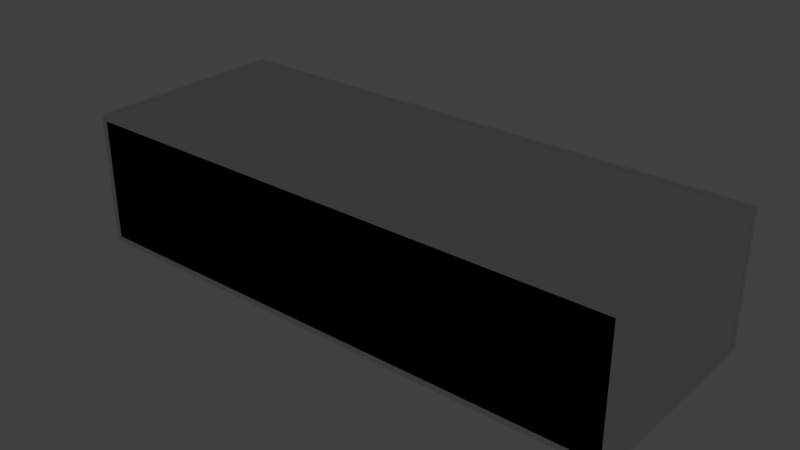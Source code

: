 # Source: ph-mpd-fcm.blend  (saved by Blender 2.78.0; exported with 4.5.12 LTS)
import bpy
from mathutils import Matrix  # noqa: F401  (used for matrix-valued properties, if any)

bpy.ops.wm.read_factory_settings(use_empty=True)
scene = bpy.context.scene
scene.name = 'Scene'

# ---- collections
col_collection_1 = bpy.data.collections.new('Collection 1'); scene.collection.children.link(col_collection_1)

# ---- materials (node trees are filled in below, after node groups)
mat_material = bpy.data.materials.new('Material')
mat_material.alpha_threshold = 0.0
mat_material.use_transparent_shadow = False
mat_material.roughness = 0.5
mat_material.line_color = (0.0, 0.0, 0.0, 1.0)

# ---- material node trees

# ---- world
world_world = bpy.data.worlds.new('World'); scene.world = world_world
world_world.color = (0.05088, 0.05088, 0.05088)
world_world.use_sun_shadow = False
world_world.sun_shadow_jitter_overblur = 0.0
world_world.cycles.sampling_method = 'MANUAL'

# ---- lights
light_lamp = bpy.data.lights.new('Lamp', 'POINT')
light_lamp.transmission_factor = 0.0
light_lamp.cutoff_distance = 30.0
light_lamp.energy = 100.0
light_lamp.shadow_buffer_clip_start = 1.001
light_lamp.shadow_soft_size = 0.1
light_lamp.shadow_maximum_resolution = 0.006
light_lamp.use_absolute_resolution = True

# ---- meshes
me_cube = bpy.data.meshes.new('Cube')
me_cube.from_pydata([(2000.0, 750.0, 920.7), (2000.0, -750.0, 920.7), (-2000.0, -750.0, 920.7), (-2000.0, 750.0, 920.7), (2000.0, 750.0, 960.7), (2000.0, -750.0, 960.7), (-2000.0, -750.0, 960.7), (-2000.0, 750.0, 960.7), (-1960.0, -710.0, 960.7), (-1960.0, 710.0, 960.7), (1960.0, -710.0, 960.7), (1960.0, 710.0, 960.7), (-1960.0, -710.0, 956.7), (-1960.0, 710.0, 956.7), (1960.0, -710.0, 956.7), (1960.0, 710.0, 956.7), (1996.0, 746.0, 920.7), (1996.0, -746.0, 920.7), (-1996.0, -746.0, 920.7), (-1996.0, 746.0, 920.7), (1996.0, -746.0, -6.104e-05), (-1996.0, -746.0, -6.104e-05), (1996.0, 746.0, -6.104e-05), (-1996.0, 746.0, -6.104e-05), (1964.0, 746.0, 920.7), (1964.0, -746.0, 920.7), (1964.0, -746.0, -6.104e-05), (1964.0, 746.0, -6.104e-05), (-1964.0, -746.0, 920.7), (-1964.0, 746.0, 920.7), (-1964.0, -746.0, -6.104e-05), (-1964.0, 746.0, -6.104e-05)], [], [(0, 4, 5, 1), (1, 5, 6, 2), (2, 6, 7, 3), (4, 0, 3, 7), (4, 7, 9, 11), (4, 11, 10, 5), (5, 10, 8, 6), (7, 6, 8, 9), (10, 14, 12, 8), (9, 8, 12, 13), (11, 9, 13, 15), (11, 15, 14, 10), (13, 12, 14, 15), (0, 1, 17, 16), (2, 3, 19, 18), (1, 2, 18, 17), (3, 0, 16, 19), (17, 18, 21, 20), (20, 22, 16, 17), (23, 21, 18, 19), (26, 27, 24, 25), (31, 30, 28, 29), (26, 25, 28, 30)])
me_cube.materials.append(mat_material)
me_cube.use_remesh_preserve_volume = False
me_cube.use_remesh_preserve_attributes = False
me_cube.use_mirror_vertex_groups = False
me_cube.update()
me_cube_013 = bpy.data.meshes.new('Cube.013')
me_cube_013.from_pydata([(972.0, 726.5, 0.5222), (972.0, -765.5, 0.5222), (972.0, 726.5, -39.48), (-972.0, 726.5, 0.5222), (-972.0, -765.5, 0.5222), (-972.0, 726.5, -39.48)], [], [(2, 0, 3, 5), (0, 1, 4, 3)])
me_cube_013.materials.append(mat_material)
me_cube_013.use_remesh_preserve_volume = False
me_cube_013.use_remesh_preserve_attributes = False
me_cube_013.use_mirror_vertex_groups = False
me_cube_013.update()
me_cube_011 = bpy.data.meshes.new('Cube.011')
me_cube_011.from_pydata([(972.0, 726.5, 0.5222), (972.0, -765.5, 0.5222), (972.0, 726.5, -39.48), (-972.0, 726.5, 0.5222), (-972.0, -765.5, 0.5222), (-972.0, 726.5, -39.48)], [], [(2, 0, 3, 5), (0, 1, 4, 3)])
me_cube_011.materials.append(mat_material)
me_cube_011.use_remesh_preserve_volume = False
me_cube_011.use_remesh_preserve_attributes = False
me_cube_011.use_mirror_vertex_groups = False
me_cube_011.update()
me_cube_010 = bpy.data.meshes.new('Cube.010')
me_cube_010.from_pydata([(0.0, 0.0, 100.0), (-43.98, 4.0, 100.0), (0.0, 4.0, 100.0), (0.0, 0.0, -820.0), (-43.98, 4.0, -820.0), (0.0, 4.0, -820.0), (-4.0, 4.0, -820.0), (-4.0, 4.0, 100.0), (-47.98, 4.0, -820.0), (-47.98, 0.0, -820.0), (-47.98, 4.0, 100.0), (-47.98, 0.0, 100.0)], [], [(0, 3, 5, 2), (8, 4, 1, 10), (5, 6, 7, 2), (11, 9, 8, 10), (0, 11, 9, 3)])
me_cube_010.materials.append(mat_material)
me_cube_010.use_remesh_preserve_volume = False
me_cube_010.use_remesh_preserve_attributes = False
me_cube_010.use_mirror_vertex_groups = False
me_cube_010.update()
me_cube_009 = bpy.data.meshes.new('Cube.009')
me_cube_009.from_pydata([(-20.0, -746.0, 510.0), (-20.0, 746.0, 510.0), (-20.0, -746.0, -410.0), (-20.0, 746.0, -410.0), (20.0, -746.0, 510.0), (20.0, 746.0, 510.0), (20.0, -746.0, -410.0), (20.0, 746.0, -410.0)], [], [(3, 2, 0, 1), (7, 6, 4, 5)])
me_cube_009.materials.append(mat_material)
me_cube_009.use_remesh_preserve_volume = False
me_cube_009.use_remesh_preserve_attributes = False
me_cube_009.use_mirror_vertex_groups = False
me_cube_009.update()
me_cube_008 = bpy.data.meshes.new('Cube.008')
me_cube_008.from_pydata([(1420.0, -4.774e-12, 4.818e-05), (1420.0, -40.0, 4.818e-05), (0.0, 0.0, 0.0), (0.0, -40.0, 0.0), (0.0, -40.0, -4.0), (1420.0, -40.0, -4.0)], [], [(0, 2, 3, 1), (3, 4, 5, 1)])
me_cube_008.materials.append(mat_material)
me_cube_008.use_remesh_preserve_volume = False
me_cube_008.use_remesh_preserve_attributes = False
me_cube_008.use_mirror_vertex_groups = False
me_cube_008.update()
me_cube_007 = bpy.data.meshes.new('Cube.007')
me_cube_007.from_pydata([(1420.0, -4.774e-12, 4.818e-05), (1420.0, -40.0, 4.818e-05), (0.0, 0.0, 0.0), (0.0, -40.0, 0.0), (0.0, -40.0, -4.0), (1420.0, -40.0, -4.0)], [], [(0, 2, 3, 1), (3, 4, 5, 1)])
me_cube_007.materials.append(mat_material)
me_cube_007.use_remesh_preserve_volume = False
me_cube_007.use_remesh_preserve_attributes = False
me_cube_007.use_mirror_vertex_groups = False
me_cube_007.update()
me_cube_006 = bpy.data.meshes.new('Cube.006')
me_cube_006.from_pydata([(3920.0, 0.0, -6.104e-05), (3920.0, -40.0, -6.104e-05), (0.0, 0.0, 0.0), (0.0, -40.0, 0.0), (0.0, -40.0, -4.0), (3920.0, -40.0, -4.0)], [], [(0, 2, 3, 1), (3, 4, 5, 1)])
me_cube_006.materials.append(mat_material)
me_cube_006.use_remesh_preserve_volume = False
me_cube_006.use_remesh_preserve_attributes = False
me_cube_006.use_mirror_vertex_groups = False
me_cube_006.update()
me_cube_005 = bpy.data.meshes.new('Cube.005')
me_cube_005.from_pydata([(0.0, 0.0, 100.0), (-40.0, 0.0, 100.0), (0.0, 40.0, 100.0), (0.0, 0.0, -820.0), (-40.0, 0.0, -820.0), (0.0, 40.0, -820.0), (-4.0, 40.0, -820.0), (-4.0, 40.0, 100.0), (-40.0, 4.0, -820.0), (-40.0, 4.0, 100.0), (-4000.0, 0.0, 100.0), (-3960.0, 0.0, 100.0), (-4000.0, 40.0, 100.0), (-4000.0, 0.0, -820.0), (-3960.0, 0.0, -820.0), (-4000.0, 40.0, -820.0), (-3996.0, 40.0, -820.0), (-3996.0, 40.0, 100.0), (-3960.0, 4.0, -820.0), (-3960.0, 4.0, 100.0), (-4000.0, 1500.0, 100.0), (-3960.0, 1500.0, 100.0), (-4000.0, 1460.0, 100.0), (-4000.0, 1500.0, -820.0), (-3960.0, 1500.0, -820.0), (-4000.0, 1460.0, -820.0), (-3996.0, 1460.0, -820.0), (-3996.0, 1460.0, 100.0), (-3960.0, 1496.0, -820.0), (-3960.0, 1496.0, 100.0), (0.0, 1500.0, 100.0), (-40.0, 1500.0, 100.0), (0.0, 1460.0, 100.0), (0.0, 1500.0, -820.0), (-40.0, 1500.0, -820.0), (0.0, 1460.0, -820.0), (-4.0, 1460.0, -820.0), (-4.0, 1460.0, 100.0), (-40.0, 1496.0, -820.0), (-40.0, 1496.0, 100.0), (-36.0, 4.0, -820.0), (-36.0, 4.0, 100.0), (-3964.0, 4.0, -820.0), (-3964.0, 4.0, 100.0)], [], [(0, 3, 5, 2), (0, 1, 4, 3), (4, 1, 9, 8), (5, 6, 7, 2), (10, 12, 15, 13), (10, 13, 14, 11), (14, 18, 19, 11), (15, 12, 17, 16), (20, 23, 25, 22), (20, 21, 24, 23), (24, 21, 29, 28), (25, 26, 27, 22), (30, 32, 35, 33), (30, 33, 34, 31), (34, 38, 39, 31), (35, 32, 37, 36), (8, 9, 41, 40), (19, 18, 42, 43)])
me_cube_005.materials.append(mat_material)
me_cube_005.use_remesh_preserve_volume = False
me_cube_005.use_remesh_preserve_attributes = False
me_cube_005.use_mirror_vertex_groups = False
me_cube_005.update()

# ---- objects
ob_table = bpy.data.objects.new('Table', me_cube)
ob_cube_008 = bpy.data.objects.new('Cube.008', me_cube_013)
ob_cube_007 = bpy.data.objects.new('Cube.007', me_cube_011)
ob_cube_006 = bpy.data.objects.new('Cube.006', me_cube_010)
ob_cube_005 = bpy.data.objects.new('Cube.005', me_cube_009)
ob_cube_003 = bpy.data.objects.new('Cube.003', me_cube_008)
ob_cube_002 = bpy.data.objects.new('Cube.002', me_cube_007)
ob_cube_001 = bpy.data.objects.new('Cube.001', me_cube_006)
ob_cube_004 = bpy.data.objects.new('Cube.004', me_cube_005)
ob_lamp = bpy.data.objects.new('Lamp', light_lamp)

# ---- transforms, parenting, visibility, modifiers, constraints
ob_table.location = (0.0, 0.0, -0.0008545)
ob_table.lock_rotations_4d = False
ob_table.empty_display_type = 'ARROWS'
ob_table.lineart.crease_threshold = 0.0
ob_cube_008.parent = ob_table
ob_cube_008.matrix_parent_inverse = Matrix(((1.0, 0.0, 0.0, 0.0), (0.0, 1.0, 0.0, 0.0), (0.0, 0.0, 1.0, 0.0008545), (0.0, 0.0, 0.0, 1.0)))
ob_cube_008.location = (-992.0, 19.48, 298.8)
ob_cube_008.lock_rotations_4d = False
ob_cube_008.empty_display_type = 'ARROWS'
ob_cube_008.lineart.crease_threshold = 0.0
ob_cube_007.parent = ob_table
ob_cube_007.matrix_parent_inverse = Matrix(((1.0, 0.0, 0.0, 0.0), (0.0, 1.0, 0.0, 0.0), (0.0, 0.0, 1.0, 0.0008545), (0.0, 0.0, 0.0, 1.0)))
ob_cube_007.location = (992.0, 19.48, 298.8)
ob_cube_007.lock_rotations_4d = False
ob_cube_007.empty_display_type = 'ARROWS'
ob_cube_007.lineart.crease_threshold = 0.0
ob_cube_006.parent = ob_table
ob_cube_006.matrix_parent_inverse = Matrix(((1.0, 0.0, 0.0, 0.0), (0.0, 1.0, 0.0, 0.0), (0.0, 0.0, 1.0, 0.0008545), (0.0, 0.0, 0.0, 1.0)))
ob_cube_006.location = (24.0, 750.0, 820.0)
ob_cube_006.rotation_euler = (-0.0, 3.142, -0.0)
ob_cube_006.scale = (-1.0, -1.0, -1.0)
ob_cube_006.lock_rotations_4d = False
ob_cube_006.empty_display_type = 'ARROWS'
ob_cube_006.lineart.crease_threshold = 0.0
ob_cube_005.parent = ob_table
ob_cube_005.matrix_parent_inverse = Matrix(((1.0, 0.0, 0.0, 0.0), (0.0, 1.0, 0.0, 0.0), (0.0, 0.0, 1.0, 0.0008545), (0.0, 0.0, 0.0, 1.0)))
ob_cube_005.location = (0.0, 0.0, 410.0)
ob_cube_005.lock_rotations_4d = False
ob_cube_005.empty_display_type = 'ARROWS'
ob_cube_005.lineart.crease_threshold = 0.0
ob_cube_003.parent = ob_table
ob_cube_003.matrix_parent_inverse = Matrix(((1.0, 0.0, 0.0, 0.0), (0.0, 1.0, 0.0, 0.0), (0.0, 0.0, 1.0, 0.0008545), (0.0, 0.0, 0.0, 1.0)))
ob_cube_003.location = (2000.0, 710.0, 0.0)
ob_cube_003.rotation_euler = (-1.571, 2.98e-08, -1.571)
ob_cube_003.lock_rotations_4d = False
ob_cube_003.empty_display_type = 'ARROWS'
ob_cube_003.lineart.crease_threshold = 0.0
ob_cube_002.parent = ob_table
ob_cube_002.matrix_parent_inverse = Matrix(((1.0, 0.0, 0.0, 0.0), (0.0, 1.0, 0.0, 0.0), (0.0, 0.0, 1.0, 0.0008545), (0.0, 0.0, 0.0, 1.0)))
ob_cube_002.location = (-2000.0, 710.0, 0.0)
ob_cube_002.rotation_euler = (1.571, -0.0, 1.571)
ob_cube_002.scale = (-1.0, -1.0, -1.0)
ob_cube_002.lock_rotations_4d = False
ob_cube_002.empty_display_type = 'ARROWS'
ob_cube_002.lineart.crease_threshold = 0.0
ob_cube_001.parent = ob_table
ob_cube_001.matrix_parent_inverse = Matrix(((1.0, 0.0, 0.0, 0.0), (0.0, 1.0, 0.0, 0.0), (0.0, 0.0, 1.0, 0.0008545), (0.0, 0.0, 0.0, 1.0)))
ob_cube_001.location = (-1960.0, -750.0, 0.0)
ob_cube_001.rotation_euler = (1.571, -0.0, 3.142)
ob_cube_001.scale = (-1.0, -1.0, -1.0)
ob_cube_001.lock_rotations_4d = False
ob_cube_001.empty_display_type = 'ARROWS'
ob_cube_001.lineart.crease_threshold = 0.0
ob_cube_004.parent = ob_table
ob_cube_004.matrix_parent_inverse = Matrix(((1.0, 0.0, 0.0, 0.0), (0.0, 1.0, 0.0, 0.0), (0.0, 0.0, 1.0, 0.0008545), (0.0, 0.0, 0.0, 1.0)))
ob_cube_004.location = (2000.0, 750.0, 820.0)
ob_cube_004.rotation_euler = (-0.0, 3.142, -0.0)
ob_cube_004.scale = (-1.0, -1.0, -1.0)
ob_cube_004.lock_rotations_4d = False
ob_cube_004.empty_display_type = 'ARROWS'
ob_cube_004.lineart.crease_threshold = 0.0
ob_lamp.location = (0.0, 0.0, 3000.0)
ob_lamp.rotation_euler = (0.6503, 0.05522, 1.866)
ob_lamp.lock_rotations_4d = False
ob_lamp.empty_display_type = 'ARROWS'
ob_lamp.color = (0.0, 0.0, 0.0, 0.0)
ob_lamp.lineart.crease_threshold = 0.0

# ---- collection membership
col_collection_1.objects.link(ob_table)
col_collection_1.objects.link(ob_cube_008)
col_collection_1.objects.link(ob_cube_007)
col_collection_1.objects.link(ob_cube_006)
col_collection_1.objects.link(ob_cube_005)
col_collection_1.objects.link(ob_cube_003)
col_collection_1.objects.link(ob_cube_002)
col_collection_1.objects.link(ob_cube_001)
col_collection_1.objects.link(ob_cube_004)
col_collection_1.objects.link(ob_lamp)

# ---- scene / render settings (as saved in the file)
scene.frame_start = 1; scene.frame_end = 250; scene.frame_set(1)
scene.render.engine = 'BLENDER_EEVEE_NEXT'
scene.render.resolution_percentage = 50
scene.render.dither_intensity = 0.0
scene.cycles.use_denoising = False
scene.cycles.samples = 128
scene.cycles.sampling_pattern = 'TABULATED_SOBOL'
scene.cycles.light_sampling_threshold = 0.0
scene.cycles.use_adaptive_sampling = False
scene.cycles.use_light_tree = False
scene.cycles.blur_glossy = 0.0
scene.cycles.sample_clamp_indirect = 0.0
scene.view_settings.view_transform = 'Standard'
scene.unit_settings.scale_length = 0.001
bpy.context.view_layer.update()

# ---- added for rendering (the .blend has no active camera): camera
cam_auto = bpy.data.cameras.new('AutoCamera')
cam_auto.lens = 50.0
cam_auto.sensor_width = 36.0
cam_auto.clip_end = 71099.4
ob_auto_camera = bpy.data.objects.new('AutoCamera', cam_auto)
scene.collection.objects.link(ob_auto_camera)
ob_auto_camera.location = (4051.27, -4861.52, 3721.35)
ob_auto_camera.rotation_euler = (1.09748, -7.21219e-08, 0.694738)
scene.camera = ob_auto_camera
bpy.context.view_layer.update()
